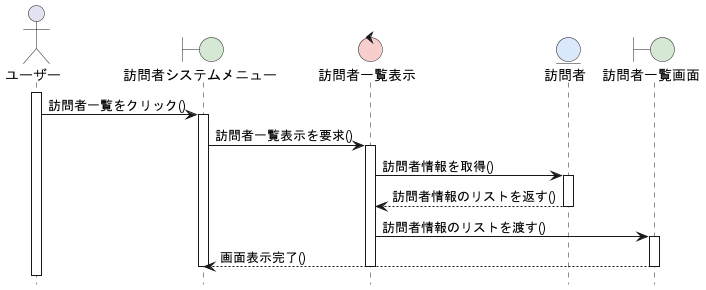

The diagram above was rendered by PlantUML. Its source (embedded in the PNG):
@startuml

hide footbox
skinparam boundaryBackgroundColor #D5E8D4
skinparam controlBackgroundColor  #F8CECC
skinparam entityBackgroundColor   #DAE8FC
' ロバストネス図の要素をシーケンス図に変換
actor ユーザー

boundary "訪問者システムメニュー" as Menu
control "訪問者一覧表示" as ListControl
entity "訪問者" as Visitor
boundary "訪問者一覧画面" as ListView

' シーケンスの実行
activate ユーザー
ユーザー -> Menu: 訪問者一覧をクリック()
activate Menu

Menu -> ListControl: 訪問者一覧表示を要求()
activate ListControl

ListControl -> Visitor: 訪問者情報を取得()
activate Visitor
Visitor --> ListControl: 訪問者情報のリストを返す()
deactivate Visitor

ListControl -> ListView: 訪問者情報のリストを渡す()
activate ListView

ListView --> Menu: 画面表示完了()
deactivate ListView
deactivate ListControl
deactivate Menu

@enduml